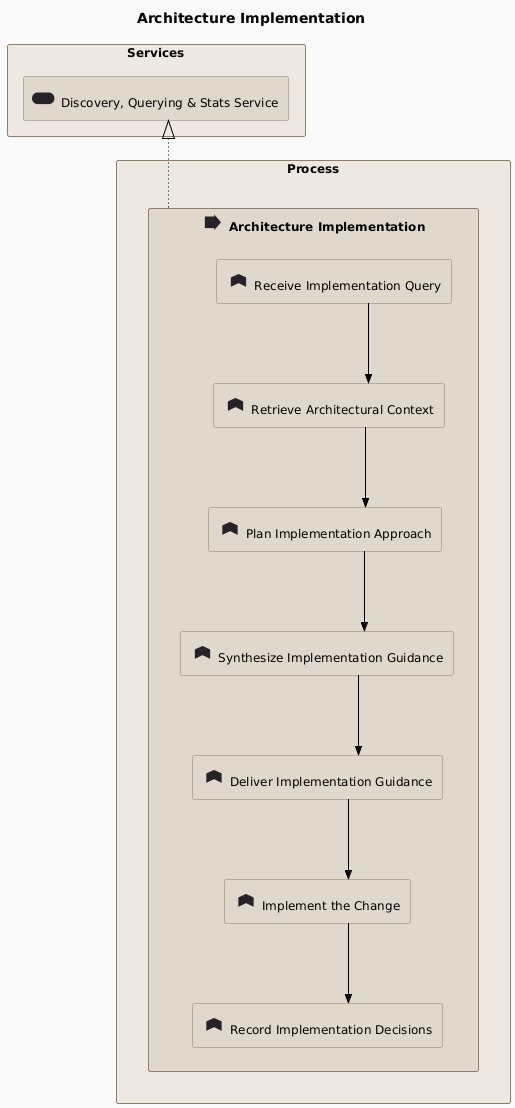

The diagram above was rendered by PlantUML. Its source (embedded in the PNG):
@startuml architecture-implementation
!include ../_archimate-stereotypes.puml
!include ../_archimate-glyphs.puml
top to bottom direction

title Architecture Implementation

rectangle "Services" <<CommonGrouping>> {
  rectangle "<$archimate_Service{scale=1.5}> Discovery, Querying & Stats Service" <<Service>> as SRV_Qr8St8
}

rectangle "Process" <<CommonGrouping>> {
  rectangle "<$archimate_Process{scale=1.5}> Architecture Implementation" <<Process>> as PRC_GHVpDA {
    rectangle "<$archimate_Function{scale=1.5}> Receive Implementation Query" <<Function>> as FNC_KM1fxQ
    rectangle "<$archimate_Function{scale=1.5}> Retrieve Architectural Context" <<Function>> as FNC_3seqIw
    rectangle "<$archimate_Function{scale=1.5}> Plan Implementation Approach" <<Function>> as FNC_TSs7wk
    rectangle "<$archimate_Function{scale=1.5}> Synthesize Implementation Guidance" <<Function>> as FNC_4ce2Qt
    rectangle "<$archimate_Function{scale=1.5}> Deliver Implementation Guidance" <<Function>> as FNC_9nd3Kk
    rectangle "<$archimate_Function{scale=1.5}> Implement the Change" <<Function>> as FNC_4LZhtI
    rectangle "<$archimate_Function{scale=1.5}> Record Implementation Decisions" <<Function>> as FNC_LxeSn1
    FNC_KM1fxQ -[hidden]right- FNC_3seqIw
    FNC_3seqIw -[hidden]right- FNC_TSs7wk
    FNC_TSs7wk -[hidden]right- FNC_4ce2Qt
    FNC_4ce2Qt -[hidden]right- FNC_9nd3Kk
    FNC_9nd3Kk -[hidden]right- FNC_4LZhtI
    FNC_4LZhtI -[hidden]right- FNC_LxeSn1
  }
}

' Inter-layer anchor
SRV_Qr8St8 -[hidden]down- PRC_GHVpDA

' Realization: process -> service
Rel_Realization_Up(PRC_GHVpDA, SRV_Qr8St8, "")

' Triggering sequence (verified in model)
Rel_Triggering(FNC_KM1fxQ, FNC_3seqIw, "")
Rel_Triggering(FNC_3seqIw, FNC_TSs7wk, "")
Rel_Triggering(FNC_TSs7wk, FNC_4ce2Qt, "")
Rel_Triggering(FNC_4ce2Qt, FNC_9nd3Kk, "")
Rel_Triggering(FNC_9nd3Kk, FNC_4LZhtI, "")
Rel_Triggering(FNC_4LZhtI, FNC_LxeSn1, "")

@enduml